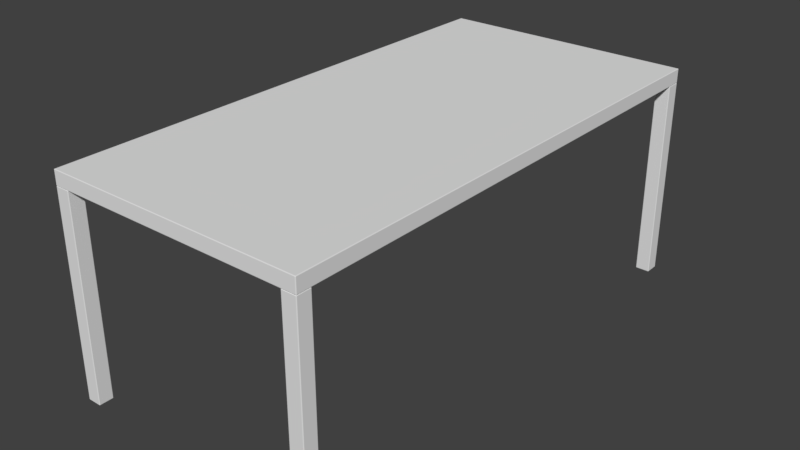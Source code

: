 # Source: tc4.blend  (saved by Blender 2.77.0; exported with 4.5.12 LTS)
import bpy
from mathutils import Matrix  # noqa: F401  (used for matrix-valued properties, if any)

bpy.ops.wm.read_factory_settings(use_empty=True)
scene = bpy.context.scene
scene.name = 'Scene'

# ---- collections
col_collection_1 = bpy.data.collections.new('Collection 1'); scene.collection.children.link(col_collection_1)

# ---- world
world_world = bpy.data.worlds.new('World'); scene.world = world_world
world_world.color = (0.05088, 0.05088, 0.05088)
world_world.use_sun_shadow = False
world_world.sun_shadow_jitter_overblur = 0.0
world_world.cycles.sampling_method = 'MANUAL'

# ---- meshes
me_seat = bpy.data.meshes.new('seat')
me_seat.from_pydata([(0.4306, -0.8632, 0.7212), (-0.4306, -0.8632, 0.7212), (0.4306, 0.8632, 0.7212), (-0.4306, 0.8632, 0.7212)], [], [(0, 2, 3, 1)])
_uv = me_seat.uv_layers.new(name='UVMap')
_uv.uv.foreach_set('vector', [1.384e-07, 1.0, 0.0, 6.905e-08, 1.0, 0.0, 1.0, 1.0])
me_seat.use_remesh_preserve_volume = False
me_seat.use_remesh_preserve_attributes = False
me_seat.use_mirror_vertex_groups = False
me_seat.update()
me_frame = bpy.data.meshes.new('frame')
me_frame.from_pydata([(-0.3864, -0.8632, 0.0003029), (-0.3864, -0.8646, 0.000866), (-0.4306, -0.8646, 0.000866), (-0.4306, -0.8632, 0.0003029), (-0.3864, -0.8651, 0.002225), (-0.4306, -0.8651, 0.002225), (-0.3864, -0.8651, 0.6713), (-0.4306, -0.8651, 0.6713), (-0.3864, -0.8646, 0.6726), (-0.4306, -0.8646, 0.6726), (-0.3864, -0.8632, 0.6732), (-0.4306, -0.8632, 0.6732), (-0.3855, -0.8642, 0.000866), (-0.3851, -0.8646, 0.002225), (-0.3851, -0.8646, 0.6713), (-0.3855, -0.8642, 0.6726), (-0.3851, -0.8632, 0.000866), (-0.3845, -0.8632, 0.002225), (-0.3845, -0.8632, 0.6713), (-0.3851, -0.8632, 0.6726), (-0.3864, -0.819, 0.0003029), (-0.3851, -0.819, 0.000866), (-0.3845, -0.819, 0.002225), (-0.3845, -0.819, 0.6713), (-0.3851, -0.819, 0.6726), (-0.3864, -0.819, 0.6732), (-0.3855, -0.818, 0.000866), (-0.3851, -0.8176, 0.002225), (-0.3851, -0.8176, 0.6713), (-0.3855, -0.818, 0.6726), (-0.3864, -0.8176, 0.000866), (-0.3864, -0.8171, 0.002225), (-0.3864, -0.8171, 0.6713), (-0.3864, -0.8176, 0.6726), (-0.4306, -0.819, 0.0003029), (-0.4306, -0.8176, 0.000866), (-0.4306, -0.8171, 0.002225), (-0.4306, -0.8171, 0.6713), (-0.4306, -0.8176, 0.6726), (-0.4306, -0.819, 0.6732), (-0.4316, -0.818, 0.000866), (-0.432, -0.8176, 0.002225), (-0.432, -0.8176, 0.6713), (-0.4316, -0.818, 0.6726), (-0.432, -0.819, 0.000866), (-0.4326, -0.819, 0.002225), (-0.4326, -0.819, 0.6713), (-0.432, -0.819, 0.6726), (-0.432, -0.8632, 0.000866), (-0.4326, -0.8632, 0.002225), (-0.4326, -0.8632, 0.6713), (-0.432, -0.8632, 0.6726), (-0.4316, -0.8642, 0.000866), (-0.432, -0.8646, 0.002225), (-0.432, -0.8646, 0.6713), (-0.4316, -0.8642, 0.6726), (0.4306, -0.8646, 0.000866), (0.3864, -0.8646, 0.000866), (0.3864, -0.8632, 0.0003029), (0.4306, -0.8632, 0.0003029), (0.4306, -0.8651, 0.002225), (0.3864, -0.8651, 0.002225), (0.4306, -0.8651, 0.6713), (0.3864, -0.8651, 0.6713), (0.4306, -0.8646, 0.6726), (0.3864, -0.8646, 0.6726), (0.4306, -0.8632, 0.6732), (0.3864, -0.8632, 0.6732), (0.3855, -0.8642, 0.000866), (0.3851, -0.8646, 0.002225), (0.3851, -0.8646, 0.6713), (0.3855, -0.8642, 0.6726), (0.3851, -0.8632, 0.000866), (0.3845, -0.8632, 0.002225), (0.3845, -0.8632, 0.6713), (0.3851, -0.8632, 0.6726), (0.3851, -0.819, 0.000866), (0.3864, -0.819, 0.0003029), (0.3845, -0.819, 0.002225), (0.3845, -0.819, 0.6713), (0.3851, -0.819, 0.6726), (0.3864, -0.819, 0.6732), (0.3855, -0.818, 0.000866), (0.3851, -0.8176, 0.002225), (0.3851, -0.8176, 0.6713), (0.3855, -0.818, 0.6726), (0.3864, -0.8176, 0.000866), (0.3864, -0.8171, 0.002225), (0.3864, -0.8171, 0.6713), (0.3864, -0.8176, 0.6726), (0.4306, -0.8176, 0.000866), (0.4306, -0.819, 0.0003029), (0.4306, -0.8171, 0.002225), (0.4306, -0.8171, 0.6713), (0.4306, -0.8176, 0.6726), (0.4306, -0.819, 0.6732), (0.4316, -0.818, 0.000866), (0.432, -0.8176, 0.002225), (0.432, -0.8176, 0.6713), (0.4316, -0.818, 0.6726), (0.432, -0.819, 0.000866), (0.4326, -0.819, 0.002225), (0.4326, -0.819, 0.6713), (0.432, -0.819, 0.6726), (0.432, -0.8632, 0.000866), (0.4326, -0.8632, 0.002225), (0.4326, -0.8632, 0.6713), (0.432, -0.8632, 0.6726), (0.4316, -0.8642, 0.000866), (0.432, -0.8646, 0.002225), (0.432, -0.8646, 0.6713), (0.4316, -0.8642, 0.6726), (-0.4306, 0.8646, 0.0008663), (-0.3864, 0.8646, 0.0008663), (-0.3864, 0.8632, 0.0003032), (-0.4306, 0.8632, 0.0003032), (-0.4306, 0.8651, 0.002226), (-0.3864, 0.8651, 0.002226), (-0.4306, 0.8651, 0.6713), (-0.3864, 0.8651, 0.6713), (-0.4306, 0.8646, 0.6726), (-0.3864, 0.8646, 0.6726), (-0.4306, 0.8632, 0.6732), (-0.3864, 0.8632, 0.6732), (-0.3855, 0.8642, 0.0008663), (-0.3851, 0.8646, 0.002226), (-0.3851, 0.8646, 0.6713), (-0.3855, 0.8642, 0.6726), (-0.3851, 0.8632, 0.0008663), (-0.3845, 0.8632, 0.002226), (-0.3845, 0.8632, 0.6713), (-0.3851, 0.8632, 0.6726), (-0.3851, 0.819, 0.0008662), (-0.3864, 0.819, 0.0003032), (-0.3845, 0.819, 0.002226), (-0.3845, 0.819, 0.6713), (-0.3851, 0.819, 0.6726), (-0.3864, 0.819, 0.6732), (-0.3855, 0.818, 0.0008662), (-0.3851, 0.8176, 0.002226), (-0.3851, 0.8176, 0.6713), (-0.3855, 0.818, 0.6726), (-0.3864, 0.8176, 0.0008662), (-0.3864, 0.8171, 0.002226), (-0.3864, 0.8171, 0.6713), (-0.3864, 0.8176, 0.6726), (-0.4306, 0.8176, 0.0008662), (-0.4306, 0.819, 0.0003032), (-0.4306, 0.8171, 0.002226), (-0.4306, 0.8171, 0.6713), (-0.4306, 0.8176, 0.6726), (-0.4306, 0.819, 0.6732), (-0.4316, 0.818, 0.0008662), (-0.432, 0.8176, 0.002226), (-0.432, 0.8176, 0.6713), (-0.4316, 0.818, 0.6726), (-0.432, 0.819, 0.0008662), (-0.4326, 0.819, 0.002226), (-0.4326, 0.819, 0.6713), (-0.432, 0.819, 0.6726), (-0.432, 0.8632, 0.0008663), (-0.4326, 0.8632, 0.002226), (-0.4326, 0.8632, 0.6713), (-0.432, 0.8632, 0.6726), (-0.4316, 0.8642, 0.0008663), (-0.432, 0.8646, 0.002226), (-0.432, 0.8646, 0.6713), (-0.4316, 0.8642, 0.6726), (0.3864, 0.8632, 0.0003032), (0.3864, 0.8646, 0.0008663), (0.4306, 0.8646, 0.0008663), (0.4306, 0.8632, 0.0003032), (0.3864, 0.8651, 0.002226), (0.4306, 0.8651, 0.002226), (0.3864, 0.8651, 0.6713), (0.4306, 0.8651, 0.6713), (0.3864, 0.8646, 0.6726), (0.4306, 0.8646, 0.6726), (0.3864, 0.8632, 0.6732), (0.4306, 0.8632, 0.6732), (0.3855, 0.8642, 0.0008663), (0.3851, 0.8646, 0.002226), (0.3851, 0.8646, 0.6713), (0.3855, 0.8642, 0.6726), (0.3851, 0.8632, 0.0008663), (0.3845, 0.8632, 0.002226), (0.3845, 0.8632, 0.6713), (0.3851, 0.8632, 0.6726), (0.3864, 0.819, 0.0003032), (0.3851, 0.819, 0.0008662), (0.3845, 0.819, 0.002226), (0.3845, 0.819, 0.6713), (0.3851, 0.819, 0.6726), (0.3864, 0.819, 0.6732), (0.3855, 0.818, 0.0008662), (0.3851, 0.8176, 0.002226), (0.3851, 0.8176, 0.6713), (0.3855, 0.818, 0.6726), (0.3864, 0.8176, 0.0008662), (0.3864, 0.8171, 0.002226), (0.3864, 0.8171, 0.6713), (0.3864, 0.8176, 0.6726), (0.4306, 0.819, 0.0003032), (0.4306, 0.8176, 0.0008662), (0.4306, 0.8171, 0.002226), (0.4306, 0.8171, 0.6713), (0.4306, 0.8176, 0.6726), (0.4306, 0.819, 0.6732), (0.4316, 0.818, 0.0008662), (0.432, 0.8176, 0.002226), (0.432, 0.8176, 0.6713), (0.4316, 0.818, 0.6726), (0.432, 0.819, 0.0008662), (0.4326, 0.819, 0.002226), (0.4326, 0.819, 0.6713), (0.432, 0.819, 0.6726), (0.432, 0.8632, 0.0008663), (0.4326, 0.8632, 0.002226), (0.4326, 0.8632, 0.6713), (0.432, 0.8632, 0.6726), (0.4316, 0.8642, 0.0008663), (0.432, 0.8646, 0.002226), (0.432, 0.8646, 0.6713), (0.4316, 0.8642, 0.6726), (0.4306, -0.8632, 0.6732), (0.4306, -0.8646, 0.6737), (-0.4306, -0.8646, 0.6737), (-0.4306, -0.8632, 0.6732), (0.4306, -0.8651, 0.6751), (-0.4306, -0.8651, 0.6751), (0.4306, -0.8651, 0.7193), (-0.4306, -0.8651, 0.7193), (0.4306, -0.8646, 0.7207), (-0.4306, -0.8646, 0.7207), (0.4306, -0.8632, 0.7212), (-0.4306, -0.8632, 0.7212), (0.4316, -0.8642, 0.6737), (0.432, -0.8646, 0.6751), (0.432, -0.8646, 0.7193), (0.4316, -0.8642, 0.7207), (0.432, -0.8632, 0.6737), (0.4326, -0.8632, 0.6751), (0.4326, -0.8632, 0.7193), (0.432, -0.8632, 0.7207), (0.4306, 0.8632, 0.6732), (0.432, 0.8632, 0.6737), (0.4326, 0.8632, 0.6751), (0.4326, 0.8632, 0.7193), (0.432, 0.8632, 0.7207), (0.4306, 0.8632, 0.7212), (0.4316, 0.8642, 0.6737), (0.432, 0.8646, 0.6751), (0.432, 0.8646, 0.7193), (0.4316, 0.8642, 0.7207), (0.4306, 0.8646, 0.6737), (0.4306, 0.8651, 0.6751), (0.4306, 0.8651, 0.7193), (0.4306, 0.8646, 0.7207), (-0.4306, 0.8632, 0.6732), (-0.4306, 0.8646, 0.6737), (-0.4306, 0.8651, 0.6751), (-0.4306, 0.8651, 0.7193), (-0.4306, 0.8646, 0.7207), (-0.4306, 0.8632, 0.7212), (-0.4316, 0.8642, 0.6737), (-0.432, 0.8646, 0.6751), (-0.432, 0.8646, 0.7193), (-0.4316, 0.8642, 0.7207), (-0.432, 0.8632, 0.6737), (-0.4326, 0.8632, 0.6751), (-0.4326, 0.8632, 0.7193), (-0.432, 0.8632, 0.7207), (-0.432, -0.8632, 0.6737), (-0.4326, -0.8632, 0.6751), (-0.4326, -0.8632, 0.7193), (-0.432, -0.8632, 0.7207), (-0.4316, -0.8642, 0.6737), (-0.432, -0.8646, 0.6751), (-0.432, -0.8646, 0.7193), (-0.4316, -0.8642, 0.7207)], [], [(0, 1, 2, 3), (1, 4, 5, 2), (4, 6, 7, 5), (6, 8, 9, 7), (8, 10, 11, 9), (12, 1, 0), (12, 13, 4, 1), (13, 14, 6, 4), (14, 15, 8, 6), (15, 10, 8), (16, 12, 0), (16, 17, 13, 12), (17, 18, 14, 13), (18, 19, 15, 14), (19, 10, 15), (20, 21, 16, 0), (21, 22, 17, 16), (22, 23, 18, 17), (23, 24, 19, 18), (24, 25, 10, 19), (26, 21, 20), (26, 27, 22, 21), (27, 28, 23, 22), (28, 29, 24, 23), (29, 25, 24), (30, 26, 20), (30, 31, 27, 26), (31, 32, 28, 27), (32, 33, 29, 28), (33, 25, 29), (34, 35, 30, 20), (35, 36, 31, 30), (36, 37, 32, 31), (37, 38, 33, 32), (38, 39, 25, 33), (40, 35, 34), (40, 41, 36, 35), (41, 42, 37, 36), (42, 43, 38, 37), (43, 39, 38), (44, 40, 34), (44, 45, 41, 40), (45, 46, 42, 41), (46, 47, 43, 42), (47, 39, 43), (3, 48, 44, 34), (48, 49, 45, 44), (49, 50, 46, 45), (50, 51, 47, 46), (51, 11, 39, 47), (52, 48, 3), (52, 53, 49, 48), (53, 54, 50, 49), (54, 55, 51, 50), (55, 11, 51), (2, 52, 3), (2, 5, 53, 52), (5, 7, 54, 53), (7, 9, 55, 54), (9, 11, 55), (10, 25, 39, 11), (34, 20, 0, 3), (56, 57, 58, 59), (60, 61, 57, 56), (62, 63, 61, 60), (64, 65, 63, 62), (66, 67, 65, 64), (57, 68, 58), (61, 69, 68, 57), (63, 70, 69, 61), (65, 71, 70, 63), (67, 71, 65), (68, 72, 58), (69, 73, 72, 68), (70, 74, 73, 69), (71, 75, 74, 70), (67, 75, 71), (72, 76, 77, 58), (73, 78, 76, 72), (74, 79, 78, 73), (75, 80, 79, 74), (67, 81, 80, 75), (76, 82, 77), (78, 83, 82, 76), (79, 84, 83, 78), (80, 85, 84, 79), (81, 85, 80), (82, 86, 77), (83, 87, 86, 82), (84, 88, 87, 83), (85, 89, 88, 84), (81, 89, 85), (86, 90, 91, 77), (87, 92, 90, 86), (88, 93, 92, 87), (89, 94, 93, 88), (81, 95, 94, 89), (90, 96, 91), (92, 97, 96, 90), (93, 98, 97, 92), (94, 99, 98, 93), (95, 99, 94), (96, 100, 91), (97, 101, 100, 96), (98, 102, 101, 97), (99, 103, 102, 98), (95, 103, 99), (100, 104, 59, 91), (101, 105, 104, 100), (102, 106, 105, 101), (103, 107, 106, 102), (95, 66, 107, 103), (104, 108, 59), (105, 109, 108, 104), (106, 110, 109, 105), (107, 111, 110, 106), (66, 111, 107), (108, 56, 59), (109, 60, 56, 108), (110, 62, 60, 109), (111, 64, 62, 110), (66, 64, 111), (95, 81, 67, 66), (58, 77, 91, 59), (112, 113, 114, 115), (116, 117, 113, 112), (118, 119, 117, 116), (120, 121, 119, 118), (122, 123, 121, 120), (113, 124, 114), (117, 125, 124, 113), (119, 126, 125, 117), (121, 127, 126, 119), (123, 127, 121), (124, 128, 114), (125, 129, 128, 124), (126, 130, 129, 125), (127, 131, 130, 126), (123, 131, 127), (128, 132, 133, 114), (129, 134, 132, 128), (130, 135, 134, 129), (131, 136, 135, 130), (123, 137, 136, 131), (132, 138, 133), (134, 139, 138, 132), (135, 140, 139, 134), (136, 141, 140, 135), (137, 141, 136), (138, 142, 133), (139, 143, 142, 138), (140, 144, 143, 139), (141, 145, 144, 140), (137, 145, 141), (142, 146, 147, 133), (143, 148, 146, 142), (144, 149, 148, 143), (145, 150, 149, 144), (137, 151, 150, 145), (146, 152, 147), (148, 153, 152, 146), (149, 154, 153, 148), (150, 155, 154, 149), (151, 155, 150), (152, 156, 147), (153, 157, 156, 152), (154, 158, 157, 153), (155, 159, 158, 154), (151, 159, 155), (156, 160, 115, 147), (157, 161, 160, 156), (158, 162, 161, 157), (159, 163, 162, 158), (151, 122, 163, 159), (160, 164, 115), (161, 165, 164, 160), (162, 166, 165, 161), (163, 167, 166, 162), (122, 167, 163), (164, 112, 115), (165, 116, 112, 164), (166, 118, 116, 165), (167, 120, 118, 166), (122, 120, 167), (151, 137, 123, 122), (114, 133, 147, 115), (168, 169, 170, 171), (169, 172, 173, 170), (172, 174, 175, 173), (174, 176, 177, 175), (176, 178, 179, 177), (180, 169, 168), (180, 181, 172, 169), (181, 182, 174, 172), (182, 183, 176, 174), (183, 178, 176), (184, 180, 168), (184, 185, 181, 180), (185, 186, 182, 181), (186, 187, 183, 182), (187, 178, 183), (188, 189, 184, 168), (189, 190, 185, 184), (190, 191, 186, 185), (191, 192, 187, 186), (192, 193, 178, 187), (194, 189, 188), (194, 195, 190, 189), (195, 196, 191, 190), (196, 197, 192, 191), (197, 193, 192), (198, 194, 188), (198, 199, 195, 194), (199, 200, 196, 195), (200, 201, 197, 196), (201, 193, 197), (202, 203, 198, 188), (203, 204, 199, 198), (204, 205, 200, 199), (205, 206, 201, 200), (206, 207, 193, 201), (208, 203, 202), (208, 209, 204, 203), (209, 210, 205, 204), (210, 211, 206, 205), (211, 207, 206), (212, 208, 202), (212, 213, 209, 208), (213, 214, 210, 209), (214, 215, 211, 210), (215, 207, 211), (171, 216, 212, 202), (216, 217, 213, 212), (217, 218, 214, 213), (218, 219, 215, 214), (219, 179, 207, 215), (220, 216, 171), (220, 221, 217, 216), (221, 222, 218, 217), (222, 223, 219, 218), (223, 179, 219), (170, 220, 171), (170, 173, 221, 220), (173, 175, 222, 221), (175, 177, 223, 222), (177, 179, 223), (178, 193, 207, 179), (202, 188, 168, 171), (224, 225, 226, 227), (225, 228, 229, 226), (228, 230, 231, 229), (230, 232, 233, 231), (232, 234, 235, 233), (236, 225, 224), (236, 237, 228, 225), (237, 238, 230, 228), (238, 239, 232, 230), (239, 234, 232), (240, 236, 224), (240, 241, 237, 236), (241, 242, 238, 237), (242, 243, 239, 238), (243, 234, 239), (244, 245, 240, 224), (245, 246, 241, 240), (246, 247, 242, 241), (247, 248, 243, 242), (248, 249, 234, 243), (250, 245, 244), (250, 251, 246, 245), (251, 252, 247, 246), (252, 253, 248, 247), (253, 249, 248), (254, 250, 244), (254, 255, 251, 250), (255, 256, 252, 251), (256, 257, 253, 252), (257, 249, 253), (258, 259, 254, 244), (259, 260, 255, 254), (260, 261, 256, 255), (261, 262, 257, 256), (262, 263, 249, 257), (264, 259, 258), (264, 265, 260, 259), (265, 266, 261, 260), (266, 267, 262, 261), (267, 263, 262), (268, 264, 258), (268, 269, 265, 264), (269, 270, 266, 265), (270, 271, 267, 266), (271, 263, 267), (227, 272, 268, 258), (272, 273, 269, 268), (273, 274, 270, 269), (274, 275, 271, 270), (275, 235, 263, 271), (276, 272, 227), (276, 277, 273, 272), (277, 278, 274, 273), (278, 279, 275, 274), (279, 235, 275), (226, 276, 227), (226, 229, 277, 276), (229, 231, 278, 277), (231, 233, 279, 278), (233, 235, 279), (258, 244, 224, 227)])
_uv = me_frame.uv_layers.new(name='UVMap')
_uv.uv.foreach_set('vector', [0.1522, 0.8587, 0.1528, 0.8587, 0.1528, 0.8806, 0.1522, 0.8806, 0.9133, 0.3333, 0.9133, 0.3327, 0.9339, 0.3327, 0.9339, 0.3333, 0.9133, 0.3327, 0.9133, 0.0006747, 0.9339, 0.0006746, 0.9339, 0.3327, 0.9133, 0.0006747, 0.9133, 5.915e-08, 0.9339, 0.0, 0.9339, 0.0006746, 0.1528, 0.8587, 0.1534, 0.8587, 0.1534, 0.8806, 0.1528, 0.8806, 0.1526, 0.8582, 0.1528, 0.8587, 0.1522, 0.8587, 0.9129, 0.3333, 0.9127, 0.3327, 0.9133, 0.3327, 0.9133, 0.3333, 0.9127, 0.3327, 0.9127, 0.0006747, 0.9133, 0.0006747, 0.9133, 0.3327, 0.9127, 0.0006747, 0.9129, 1.183e-07, 0.9133, 5.915e-08, 0.9133, 0.0006747, 0.153, 0.8582, 0.1534, 0.8587, 0.1528, 0.8587, 0.1522, 0.858, 0.1526, 0.8582, 0.1522, 0.8587, 0.8915, 1.04e-09, 0.8915, 0.0006745, 0.8909, 0.0006745, 0.8911, 1.04e-09, 0.8915, 0.0006745, 0.8915, 0.3327, 0.8909, 0.3327, 0.8909, 0.0006745, 0.8915, 0.3327, 0.8915, 0.3333, 0.8911, 0.3333, 0.8909, 0.3327, 0.1534, 0.858, 0.1534, 0.8587, 0.153, 0.8582, 0.1316, 0.8587, 0.1316, 0.858, 0.1522, 0.858, 0.1522, 0.8587, 0.9121, 0.0, 0.9121, 0.0006745, 0.8915, 0.0006745, 0.8915, 1.04e-09, 0.9121, 0.0006745, 0.9121, 0.3327, 0.8915, 0.3327, 0.8915, 0.0006745, 0.9121, 0.3327, 0.9121, 0.3333, 0.8915, 0.3333, 0.8915, 0.3327, 0.174, 0.858, 0.174, 0.8587, 0.1534, 0.8587, 0.1534, 0.858, 0.1311, 0.8582, 0.1316, 0.858, 0.1316, 0.8587, 0.9125, 0.0, 0.9127, 0.0006745, 0.9121, 0.0006745, 0.9121, 0.0, 0.9127, 0.0006745, 0.9127, 0.3327, 0.9121, 0.3327, 0.9121, 0.0006745, 0.9127, 0.3327, 0.9125, 0.3333, 0.9121, 0.3333, 0.9121, 0.3327, 0.1744, 0.8582, 0.174, 0.8587, 0.174, 0.858, 0.131, 0.8587, 0.1311, 0.8582, 0.1316, 0.8587, 0.957, 0.0, 0.957, 0.0006746, 0.9563, 0.0006746, 0.9565, 1.479e-08, 0.957, 0.0006746, 0.957, 0.3327, 0.9563, 0.3327, 0.9563, 0.0006746, 0.957, 0.3327, 0.957, 0.3333, 0.9565, 0.3333, 0.9563, 0.3327, 0.1746, 0.8587, 0.174, 0.8587, 0.1744, 0.8582, 0.1316, 0.8806, 0.131, 0.8806, 0.131, 0.8587, 0.1316, 0.8587, 0.9775, 0.0, 0.9775, 0.0006746, 0.957, 0.0006746, 0.957, 0.0, 0.9775, 0.0006746, 0.9775, 0.3327, 0.957, 0.3327, 0.957, 0.0006746, 0.9775, 0.3327, 0.9775, 0.3333, 0.957, 0.3333, 0.957, 0.3327, 0.1746, 0.8806, 0.174, 0.8806, 0.174, 0.8587, 0.1746, 0.8587, 0.1311, 0.8811, 0.131, 0.8806, 0.1316, 0.8806, 0.978, 1.479e-08, 0.9782, 0.0006746, 0.9775, 0.0006746, 0.9775, 0.0, 0.9782, 0.0006746, 0.9782, 0.3327, 0.9775, 0.3327, 0.9775, 0.0006746, 0.9782, 0.3327, 0.978, 0.3333, 0.9775, 0.3333, 0.9775, 0.3327, 0.1744, 0.8811, 0.174, 0.8806, 0.1746, 0.8806, 0.1316, 0.8813, 0.1311, 0.8811, 0.1316, 0.8806, 0.8697, 1.649e-08, 0.8697, 0.0006745, 0.869, 0.0006745, 0.8692, 9.127e-09, 0.8697, 0.0006745, 0.8697, 0.3327, 0.869, 0.3327, 0.869, 0.0006745, 0.8697, 0.3327, 0.8697, 0.3333, 0.8692, 0.3333, 0.869, 0.3327, 0.174, 0.8813, 0.174, 0.8806, 0.1744, 0.8811, 0.1522, 0.8806, 0.1522, 0.8813, 0.1316, 0.8813, 0.1316, 0.8806, 0.8902, 2.888e-11, 0.8902, 0.0006745, 0.8697, 0.0006745, 0.8697, 1.649e-08, 0.8902, 0.0006745, 0.8902, 0.3327, 0.8697, 0.3327, 0.8697, 0.0006745, 0.8902, 0.3327, 0.8902, 0.3333, 0.8697, 0.3333, 0.8697, 0.3327, 0.1534, 0.8813, 0.1534, 0.8806, 0.174, 0.8806, 0.174, 0.8813, 0.1526, 0.8811, 0.1522, 0.8813, 0.1522, 0.8806, 0.8907, 0.0, 0.8909, 0.0006745, 0.8902, 0.0006745, 0.8902, 2.888e-11, 0.8909, 0.0006745, 0.8909, 0.3327, 0.8902, 0.3327, 0.8902, 0.0006745, 0.8909, 0.3327, 0.8907, 0.3333, 0.8902, 0.3333, 0.8902, 0.3327, 0.153, 0.8811, 0.1534, 0.8806, 0.1534, 0.8813, 0.1528, 0.8806, 0.1526, 0.8811, 0.1522, 0.8806, 0.9339, 0.3333, 0.9339, 0.3327, 0.9345, 0.3327, 0.9343, 0.3333, 0.9339, 0.3327, 0.9339, 0.0006746, 0.9345, 0.0006746, 0.9345, 0.3327, 0.9339, 0.0006746, 0.9339, 0.0, 0.9343, 5.915e-08, 0.9345, 0.0006746, 0.1528, 0.8806, 0.1534, 0.8806, 0.153, 0.8811, 0.1534, 0.8587, 0.174, 0.8587, 0.174, 0.8806, 0.1534, 0.8806, 0.1316, 0.8806, 0.1316, 0.8587, 0.1522, 0.8587, 0.1522, 0.8806, 0.131, 0.8587, 0.131, 0.8806, 0.1303, 0.8806, 0.1303, 0.8587, 0.8915, 0.666, 0.9121, 0.666, 0.9121, 0.6667, 0.8915, 0.6667, 0.8915, 0.334, 0.9121, 0.334, 0.9121, 0.666, 0.8915, 0.666, 0.8915, 0.3333, 0.9121, 0.3333, 0.9121, 0.334, 0.8915, 0.334, 0.0006321, 0.8587, 0.0006322, 0.8806, 2.772e-08, 0.8806, 0.0, 0.8587, 0.131, 0.8806, 0.1308, 0.8811, 0.1303, 0.8806, 0.9121, 0.666, 0.9127, 0.666, 0.9125, 0.6667, 0.9121, 0.6667, 0.9121, 0.334, 0.9127, 0.334, 0.9127, 0.666, 0.9121, 0.666, 0.9121, 0.3333, 0.9125, 0.3333, 0.9127, 0.334, 0.9121, 0.334, 0.0006322, 0.8806, 0.0001852, 0.8811, 2.772e-08, 0.8806, 0.1308, 0.8811, 0.1303, 0.8813, 0.1303, 0.8806, 0.8909, 0.334, 0.8902, 0.334, 0.8902, 0.3333, 0.8907, 0.3333, 0.8909, 0.666, 0.8902, 0.666, 0.8902, 0.334, 0.8909, 0.334, 0.8907, 0.6667, 0.8902, 0.6667, 0.8902, 0.666, 0.8909, 0.666, 0.0006322, 0.8806, 0.0006322, 0.8813, 0.0001852, 0.8811, 0.1303, 0.8813, 0.1098, 0.8813, 0.1098, 0.8806, 0.1303, 0.8806, 0.8902, 0.334, 0.8697, 0.334, 0.8697, 0.3333, 0.8902, 0.3333, 0.8902, 0.666, 0.8697, 0.666, 0.8697, 0.334, 0.8902, 0.334, 0.8902, 0.6667, 0.8697, 0.6667, 0.8697, 0.666, 0.8902, 0.666, 0.0006322, 0.8806, 0.02119, 0.8806, 0.02119, 0.8813, 0.0006322, 0.8813, 0.1098, 0.8813, 0.1093, 0.8811, 0.1098, 0.8806, 0.8697, 0.334, 0.869, 0.334, 0.8692, 0.3333, 0.8697, 0.3333, 0.8697, 0.666, 0.869, 0.666, 0.869, 0.334, 0.8697, 0.334, 0.8697, 0.6667, 0.8692, 0.6667, 0.869, 0.666, 0.8697, 0.666, 0.02119, 0.8806, 0.02164, 0.8811, 0.02119, 0.8813, 0.1093, 0.8811, 0.1091, 0.8806, 0.1098, 0.8806, 0.9563, 0.6673, 0.9557, 0.6673, 0.9557, 0.6667, 0.9562, 0.6667, 0.9563, 0.9993, 0.9557, 0.9993, 0.9557, 0.6673, 0.9563, 0.6673, 0.9562, 1.0, 0.9557, 1.0, 0.9557, 0.9993, 0.9563, 0.9993, 0.02119, 0.8806, 0.02183, 0.8806, 0.02164, 0.8811, 0.1091, 0.8806, 0.1091, 0.8587, 0.1098, 0.8587, 0.1098, 0.8806, 0.9557, 0.6673, 0.9352, 0.6673, 0.9352, 0.6667, 0.9557, 0.6667, 0.9557, 0.9993, 0.9352, 0.9993, 0.9352, 0.6673, 0.9557, 0.6673, 0.9557, 1.0, 0.9352, 1.0, 0.9352, 0.9993, 0.9557, 0.9993, 0.02119, 0.8806, 0.02119, 0.8587, 0.02183, 0.8587, 0.02183, 0.8806, 0.1091, 0.8587, 0.1093, 0.8582, 0.1098, 0.8587, 0.9352, 0.6673, 0.9345, 0.6673, 0.9347, 0.6667, 0.9352, 0.6667, 0.9352, 0.9993, 0.9345, 0.9993, 0.9345, 0.6673, 0.9352, 0.6673, 0.9352, 1.0, 0.9347, 1.0, 0.9345, 0.9993, 0.9352, 0.9993, 0.02119, 0.8587, 0.02164, 0.8582, 0.02183, 0.8587, 0.1093, 0.8582, 0.1098, 0.858, 0.1098, 0.8587, 0.9345, 0.334, 0.9339, 0.334, 0.9339, 0.3333, 0.9343, 0.3333, 0.9345, 0.666, 0.9339, 0.666, 0.9339, 0.334, 0.9345, 0.334, 0.9343, 0.6667, 0.9339, 0.6667, 0.9339, 0.666, 0.9345, 0.666, 0.02119, 0.8587, 0.02119, 0.858, 0.02164, 0.8582, 0.1098, 0.858, 0.1303, 0.858, 0.1303, 0.8587, 0.1098, 0.8587, 0.9339, 0.334, 0.9133, 0.334, 0.9133, 0.3333, 0.9339, 0.3333, 0.9339, 0.666, 0.9133, 0.666, 0.9133, 0.334, 0.9339, 0.334, 0.9339, 0.6667, 0.9133, 0.6667, 0.9133, 0.666, 0.9339, 0.666, 0.02119, 0.8587, 0.0006321, 0.8587, 0.0006321, 0.858, 0.02119, 0.858, 0.1303, 0.858, 0.1308, 0.8582, 0.1303, 0.8587, 0.9133, 0.334, 0.9127, 0.334, 0.9129, 0.3333, 0.9133, 0.3333, 0.9133, 0.666, 0.9127, 0.666, 0.9127, 0.334, 0.9133, 0.334, 0.9133, 0.6667, 0.9129, 0.6667, 0.9127, 0.666, 0.9133, 0.666, 0.0006321, 0.8587, 0.0001852, 0.8582, 0.0006321, 0.858, 0.1308, 0.8582, 0.131, 0.8587, 0.1303, 0.8587, 0.8909, 0.666, 0.8915, 0.666, 0.8915, 0.6667, 0.8911, 0.6667, 0.8909, 0.334, 0.8915, 0.334, 0.8915, 0.666, 0.8909, 0.666, 0.8911, 0.3333, 0.8915, 0.3333, 0.8915, 0.334, 0.8909, 0.334, 0.0006321, 0.8587, 0.0, 0.8587, 0.0001852, 0.8582, 0.02119, 0.8587, 0.02119, 0.8806, 0.0006322, 0.8806, 0.0006321, 0.8587, 0.1303, 0.8806, 0.1098, 0.8806, 0.1098, 0.8587, 0.1303, 0.8587, 0.08731, 0.8806, 0.08731, 0.8587, 0.08794, 0.8587, 0.08794, 0.8806, 0.9775, 0.334, 0.957, 0.334, 0.957, 0.3333, 0.9775, 0.3333, 0.9775, 0.666, 0.957, 0.666, 0.957, 0.334, 0.9775, 0.334, 0.9775, 0.6667, 0.957, 0.6667, 0.957, 0.666, 0.9775, 0.666, 0.04302, 0.8806, 0.04302, 0.8587, 0.04365, 0.8587, 0.04365, 0.8806, 0.08731, 0.8587, 0.08749, 0.8582, 0.08794, 0.8587, 0.957, 0.334, 0.9563, 0.334, 0.9565, 0.3333, 0.957, 0.3333, 0.957, 0.666, 0.9563, 0.666, 0.9563, 0.334, 0.957, 0.334, 0.957, 0.6667, 0.9565, 0.6667, 0.9563, 0.666, 0.957, 0.666, 0.04302, 0.8587, 0.04347, 0.8582, 0.04365, 0.8587, 0.08749, 0.8582, 0.08794, 0.858, 0.08794, 0.8587, 0.9127, 0.6673, 0.9121, 0.6673, 0.9121, 0.6667, 0.9125, 0.6667, 0.9127, 0.9993, 0.9121, 0.9993, 0.9121, 0.6673, 0.9127, 0.6673, 0.9125, 1.0, 0.9121, 1.0, 0.9121, 0.9993, 0.9127, 0.9993, 0.04302, 0.8587, 0.04302, 0.858, 0.04347, 0.8582, 0.08794, 0.858, 0.1085, 0.858, 0.1085, 0.8587, 0.08794, 0.8587, 0.9121, 0.6673, 0.8915, 0.6673, 0.8915, 0.6667, 0.9121, 0.6667, 0.9121, 0.9993, 0.8915, 0.9993, 0.8915, 0.6673, 0.9121, 0.6673, 0.9121, 1.0, 0.8915, 1.0, 0.8915, 0.9993, 0.9121, 0.9993, 0.04302, 0.8587, 0.02246, 0.8587, 0.02246, 0.858, 0.04302, 0.858, 0.1085, 0.858, 0.1089, 0.8582, 0.1085, 0.8587, 0.8915, 0.6673, 0.8909, 0.6673, 0.8911, 0.6667, 0.8915, 0.6667, 0.8915, 0.9993, 0.8909, 0.9993, 0.8909, 0.6673, 0.8915, 0.6673, 0.8915, 1.0, 0.8911, 1.0, 0.8909, 0.9993, 0.8915, 0.9993, 0.02246, 0.8587, 0.02201, 0.8582, 0.02246, 0.858, 0.1089, 0.8582, 0.1091, 0.8587, 0.1085, 0.8587, 0.9345, 0.3327, 0.9352, 0.3327, 0.9352, 0.3333, 0.9347, 0.3333, 0.9345, 0.0006747, 0.9352, 0.0006747, 0.9352, 0.3327, 0.9345, 0.3327, 0.9347, 5.915e-08, 0.9352, 1.183e-07, 0.9352, 0.0006747, 0.9345, 0.0006747, 0.02246, 0.8587, 0.02183, 0.8587, 0.02201, 0.8582, 0.1091, 0.8587, 0.1091, 0.8806, 0.1085, 0.8806, 0.1085, 0.8587, 0.9352, 0.3327, 0.9557, 0.3327, 0.9557, 0.3333, 0.9352, 0.3333, 0.9352, 0.0006747, 0.9557, 0.0006746, 0.9557, 0.3327, 0.9352, 0.3327, 0.9352, 1.183e-07, 0.9557, 5.915e-08, 0.9557, 0.0006746, 0.9352, 0.0006747, 0.02246, 0.8587, 0.02246, 0.8806, 0.02183, 0.8806, 0.02183, 0.8587, 0.1091, 0.8806, 0.1089, 0.8811, 0.1085, 0.8806, 0.9557, 0.3327, 0.9563, 0.3327, 0.9562, 0.3333, 0.9557, 0.3333, 0.9557, 0.0006746, 0.9563, 0.0006746, 0.9563, 0.3327, 0.9557, 0.3327, 0.9557, 5.915e-08, 0.9562, 0.0, 0.9563, 0.0006746, 0.9557, 0.0006746, 0.02246, 0.8806, 0.02201, 0.8811, 0.02183, 0.8806, 0.1089, 0.8811, 0.1085, 0.8813, 0.1085, 0.8806, 0.9563, 0.334, 0.9557, 0.334, 0.9557, 0.3333, 0.9562, 0.3333, 0.9563, 0.666, 0.9557, 0.666, 0.9557, 0.334, 0.9563, 0.334, 0.9562, 0.6667, 0.9557, 0.6667, 0.9557, 0.666, 0.9563, 0.666, 0.02246, 0.8806, 0.02246, 0.8813, 0.02201, 0.8811, 0.1085, 0.8813, 0.08794, 0.8813, 0.08794, 0.8806, 0.1085, 0.8806, 0.9557, 0.334, 0.9352, 0.334, 0.9352, 0.3333, 0.9557, 0.3333, 0.9557, 0.666, 0.9352, 0.666, 0.9352, 0.334, 0.9557, 0.334, 0.9557, 0.6667, 0.9352, 0.6667, 0.9352, 0.666, 0.9557, 0.666, 0.02246, 0.8806, 0.04302, 0.8806, 0.04302, 0.8813, 0.02246, 0.8813, 0.08794, 0.8813, 0.08749, 0.8811, 0.08794, 0.8806, 0.9352, 0.334, 0.9345, 0.334, 0.9347, 0.3333, 0.9352, 0.3333, 0.9352, 0.666, 0.9345, 0.666, 0.9345, 0.334, 0.9352, 0.334, 0.9352, 0.6667, 0.9347, 0.6667, 0.9345, 0.666, 0.9352, 0.666, 0.04302, 0.8806, 0.04347, 0.8811, 0.04302, 0.8813, 0.08749, 0.8811, 0.08731, 0.8806, 0.08794, 0.8806, 0.9782, 0.334, 0.9775, 0.334, 0.9775, 0.3333, 0.978, 0.3333, 0.9782, 0.666, 0.9775, 0.666, 0.9775, 0.334, 0.9782, 0.334, 0.978, 0.6667, 0.9775, 0.6667, 0.9775, 0.666, 0.9782, 0.666, 0.04302, 0.8806, 0.04365, 0.8806, 0.04347, 0.8811, 0.02246, 0.8806, 0.02246, 0.8587, 0.04302, 0.8587, 0.04302, 0.8806, 0.08794, 0.8587, 0.1085, 0.8587, 0.1085, 0.8806, 0.08794, 0.8806, 0.06611, 0.8806, 0.06548, 0.8806, 0.06548, 0.8587, 0.06611, 0.8587, 0.9775, 0.6667, 0.9775, 0.6673, 0.957, 0.6673, 0.957, 0.6667, 0.9775, 0.6673, 0.9775, 0.9993, 0.957, 0.9993, 0.957, 0.6673, 0.9775, 0.9993, 0.9775, 1.0, 0.957, 1.0, 0.957, 0.9993, 0.06548, 0.8806, 0.06485, 0.8806, 0.06485, 0.8587, 0.06548, 0.8587, 0.06566, 0.8811, 0.06548, 0.8806, 0.06611, 0.8806, 0.978, 0.6667, 0.9782, 0.6673, 0.9775, 0.6673, 0.9775, 0.6667, 0.9782, 0.6673, 0.9782, 0.9993, 0.9775, 0.9993, 0.9775, 0.6673, 0.9782, 0.9993, 0.978, 1.0, 0.9775, 1.0, 0.9775, 0.9993, 0.06529, 0.8811, 0.06485, 0.8806, 0.06548, 0.8806, 0.06611, 0.8813, 0.06566, 0.8811, 0.06611, 0.8806, 0.8697, 0.6667, 0.8697, 0.6673, 0.869, 0.6673, 0.8692, 0.6667, 0.8697, 0.6673, 0.8697, 0.9993, 0.869, 0.9993, 0.869, 0.6673, 0.8697, 0.9993, 0.8697, 1.0, 0.8692, 1.0, 0.869, 0.9993, 0.06485, 0.8813, 0.06485, 0.8806, 0.06529, 0.8811, 0.08667, 0.8806, 0.08667, 0.8813, 0.06611, 0.8813, 0.06611, 0.8806, 0.8902, 0.6667, 0.8902, 0.6673, 0.8697, 0.6673, 0.8697, 0.6667, 0.8902, 0.6673, 0.8902, 0.9993, 0.8697, 0.9993, 0.8697, 0.6673, 0.8902, 0.9993, 0.8902, 1.0, 0.8697, 1.0, 0.8697, 0.9993, 0.04429, 0.8813, 0.04429, 0.8806, 0.06485, 0.8806, 0.06485, 0.8813, 0.08712, 0.8811, 0.08667, 0.8813, 0.08667, 0.8806, 0.8907, 0.6667, 0.8909, 0.6673, 0.8902, 0.6673, 0.8902, 0.6667, 0.8909, 0.6673, 0.8909, 0.9993, 0.8902, 0.9993, 0.8902, 0.6673, 0.8909, 0.9993, 0.8907, 1.0, 0.8902, 1.0, 0.8902, 0.9993, 0.04384, 0.8811, 0.04429, 0.8806, 0.04429, 0.8813, 0.08731, 0.8806, 0.08712, 0.8811, 0.08667, 0.8806, 0.9339, 1.0, 0.9339, 0.9993, 0.9345, 0.9993, 0.9343, 1.0, 0.9339, 0.9993, 0.9339, 0.6673, 0.9345, 0.6673, 0.9345, 0.9993, 0.9339, 0.6673, 0.9339, 0.6667, 0.9343, 0.6667, 0.9345, 0.6673, 0.04365, 0.8806, 0.04429, 0.8806, 0.04384, 0.8811, 0.08667, 0.8587, 0.08731, 0.8587, 0.08731, 0.8806, 0.08667, 0.8806, 0.9133, 1.0, 0.9133, 0.9993, 0.9339, 0.9993, 0.9339, 1.0, 0.9133, 0.9993, 0.9133, 0.6673, 0.9339, 0.6673, 0.9339, 0.9993, 0.9133, 0.6673, 0.9133, 0.6667, 0.9339, 0.6667, 0.9339, 0.6673, 0.04365, 0.8587, 0.04429, 0.8587, 0.04429, 0.8806, 0.04365, 0.8806, 0.08712, 0.8582, 0.08731, 0.8587, 0.08667, 0.8587, 0.9129, 1.0, 0.9127, 0.9993, 0.9133, 0.9993, 0.9133, 1.0, 0.9127, 0.9993, 0.9127, 0.6673, 0.9133, 0.6673, 0.9133, 0.9993, 0.9127, 0.6673, 0.9129, 0.6667, 0.9133, 0.6667, 0.9133, 0.6673, 0.04384, 0.8582, 0.04429, 0.8587, 0.04365, 0.8587, 0.08667, 0.858, 0.08712, 0.8582, 0.08667, 0.8587, 0.9994, 0.3333, 0.9994, 0.3327, 1.0, 0.3327, 0.9998, 0.3333, 0.9994, 0.3327, 0.9994, 0.0006746, 1.0, 0.0006746, 1.0, 0.3327, 0.9994, 0.0006746, 0.9994, 2.958e-08, 0.9998, 0.0, 1.0, 0.0006746, 0.04429, 0.858, 0.04429, 0.8587, 0.04384, 0.8582, 0.06611, 0.8587, 0.06611, 0.858, 0.08667, 0.858, 0.08667, 0.8587, 0.9788, 0.3333, 0.9788, 0.3327, 0.9994, 0.3327, 0.9994, 0.3333, 0.9788, 0.3327, 0.9788, 0.0006746, 0.9994, 0.0006746, 0.9994, 0.3327, 0.9788, 0.0006746, 0.9788, 2.958e-08, 0.9994, 2.958e-08, 0.9994, 0.0006746, 0.06485, 0.858, 0.06485, 0.8587, 0.04429, 0.8587, 0.04429, 0.858, 0.06566, 0.8582, 0.06611, 0.858, 0.06611, 0.8587, 0.9784, 0.3333, 0.9782, 0.3327, 0.9788, 0.3327, 0.9788, 0.3333, 0.9782, 0.3327, 0.9782, 0.0006746, 0.9788, 0.0006746, 0.9788, 0.3327, 0.9782, 0.0006746, 0.9784, 0.0, 0.9788, 2.958e-08, 0.9788, 0.0006746, 0.06529, 0.8582, 0.06485, 0.8587, 0.06485, 0.858, 0.06548, 0.8587, 0.06566, 0.8582, 0.06611, 0.8587, 0.957, 0.6667, 0.957, 0.6673, 0.9563, 0.6673, 0.9565, 0.6667, 0.957, 0.6673, 0.957, 0.9993, 0.9563, 0.9993, 0.9563, 0.6673, 0.957, 0.9993, 0.957, 1.0, 0.9565, 1.0, 0.9563, 0.9993, 0.06548, 0.8587, 0.06485, 0.8587, 0.06529, 0.8582, 0.06485, 0.8806, 0.04429, 0.8806, 0.04429, 0.8587, 0.06485, 0.8587, 0.08667, 0.8587, 0.08667, 0.8806, 0.06611, 0.8806, 0.06611, 0.8587, 0.4024, 0.0006746, 0.4024, 0.0, 0.8029, 0.0, 0.8029, 0.0006746, 0.869, 0.8568, 0.8684, 0.8568, 0.8684, 0.4294, 0.869, 0.4294, 0.8684, 0.8568, 0.8478, 0.8568, 0.8478, 0.4294, 0.8684, 0.4294, 0.8478, 0.8568, 0.8472, 0.8568, 0.8472, 0.4294, 0.8478, 0.4294, 0.0006322, 0.858, 0.0006322, 0.8573, 0.4011, 0.8573, 0.4011, 0.858, 0.402, 0.0001976, 0.4024, 0.0, 0.4024, 0.0006746, 0.869, 0.8573, 0.8684, 0.8575, 0.8684, 0.8568, 0.869, 0.8568, 0.8684, 0.8575, 0.8478, 0.8575, 0.8478, 0.8568, 0.8684, 0.8568, 0.8478, 0.8575, 0.8472, 0.8573, 0.8472, 0.8568, 0.8478, 0.8568, 0.0001852, 0.8578, 0.0006322, 0.8573, 0.0006322, 0.858, 0.4018, 0.0006746, 0.402, 0.0001976, 0.4024, 0.0006746, 0.8254, 0.8573, 0.826, 0.8573, 0.826, 0.858, 0.8254, 0.8578, 0.826, 0.8573, 0.8466, 0.8573, 0.8466, 0.858, 0.826, 0.858, 0.8466, 0.8573, 0.8472, 0.8573, 0.8472, 0.8578, 0.8466, 0.858, 5.544e-08, 0.8573, 0.0006322, 0.8573, 0.0001852, 0.8578, 0.4024, 0.8573, 0.4018, 0.8573, 0.4018, 0.0006746, 0.4024, 0.0006746, 0.8254, 0.0006746, 0.826, 0.0006746, 0.826, 0.8573, 0.8254, 0.8573, 0.826, 0.0006746, 0.8466, 0.0006746, 0.8466, 0.8573, 0.826, 0.8573, 0.8466, 0.0006746, 0.8472, 0.0006746, 0.8472, 0.8573, 0.8466, 0.8573, 0.0, 0.0006746, 0.0006322, 0.0006746, 0.0006322, 0.8573, 5.544e-08, 0.8573, 0.402, 0.8578, 0.4018, 0.8573, 0.4024, 0.8573, 0.8254, 0.0001976, 0.826, 0.0, 0.826, 0.0006746, 0.8254, 0.0006746, 0.826, 0.0, 0.8466, 0.0, 0.8466, 0.0006746, 0.826, 0.0006746, 0.8466, 0.0, 0.8472, 0.0001976, 0.8472, 0.0006746, 0.8466, 0.0006746, 0.0001851, 0.0001976, 0.0006322, 0.0006746, 0.0, 0.0006746, 0.4024, 0.858, 0.402, 0.8578, 0.4024, 0.8573, 0.869, 0.0006746, 0.8684, 0.0006746, 0.8684, 0.0, 0.869, 0.0001976, 0.8684, 0.0006746, 0.8478, 0.0006746, 0.8478, 0.0, 0.8684, 0.0, 0.8478, 0.0006746, 0.8472, 0.0006746, 0.8472, 0.0001976, 0.8478, 0.0, 0.0006322, 0.0, 0.0006322, 0.0006746, 0.0001851, 0.0001976, 0.8029, 0.8573, 0.8029, 0.858, 0.4024, 0.858, 0.4024, 0.8573, 0.869, 0.4281, 0.8684, 0.4281, 0.8684, 0.0006746, 0.869, 0.0006746, 0.8684, 0.4281, 0.8478, 0.4281, 0.8478, 0.0006746, 0.8684, 0.0006746, 0.8478, 0.4281, 0.8472, 0.4281, 0.8472, 0.0006746, 0.8478, 0.0006746, 0.4011, 0.0, 0.4011, 0.0006746, 0.0006322, 0.0006746, 0.0006322, 0.0, 0.8034, 0.8578, 0.8029, 0.858, 0.8029, 0.8573, 0.869, 0.4285, 0.8684, 0.4287, 0.8684, 0.4281, 0.869, 0.4281, 0.8684, 0.4287, 0.8478, 0.4287, 0.8478, 0.4281, 0.8684, 0.4281, 0.8478, 0.4287, 0.8472, 0.4285, 0.8472, 0.4281, 0.8478, 0.4281, 0.4016, 0.0001976, 0.4011, 0.0006746, 0.4011, 0.0, 0.8036, 0.8573, 0.8034, 0.8578, 0.8029, 0.8573, 0.8036, 0.8573, 0.8042, 0.8573, 0.8042, 0.858, 0.8036, 0.8578, 0.8042, 0.8573, 0.8248, 0.8573, 0.8248, 0.858, 0.8042, 0.858, 0.8248, 0.8573, 0.8254, 0.8573, 0.8254, 0.8578, 0.8248, 0.858, 0.4018, 0.0006746, 0.4011, 0.0006746, 0.4016, 0.0001976, 0.8029, 0.0006746, 0.8036, 0.0006746, 0.8036, 0.8573, 0.8029, 0.8573, 0.8036, 0.0006746, 0.8042, 0.0006746, 0.8042, 0.8573, 0.8036, 0.8573, 0.8042, 0.0006746, 0.8248, 0.0006746, 0.8248, 0.8573, 0.8042, 0.8573, 0.8248, 0.0006746, 0.8254, 0.0006746, 0.8254, 0.8573, 0.8248, 0.8573, 0.4018, 0.8573, 0.4011, 0.8573, 0.4011, 0.0006746, 0.4018, 0.0006746, 0.8034, 0.0001976, 0.8036, 0.0006746, 0.8029, 0.0006746, 0.8036, 0.0001976, 0.8042, 0.0, 0.8042, 0.0006746, 0.8036, 0.0006746, 0.8042, 0.0, 0.8248, 0.0, 0.8248, 0.0006746, 0.8042, 0.0006746, 0.8248, 0.0, 0.8254, 0.0001976, 0.8254, 0.0006746, 0.8248, 0.0006746, 0.4016, 0.8578, 0.4011, 0.8573, 0.4018, 0.8573, 0.8029, 0.0, 0.8034, 0.0001976, 0.8029, 0.0006746, 0.869, 0.4294, 0.8684, 0.4294, 0.8684, 0.4287, 0.869, 0.4289, 0.8684, 0.4294, 0.8478, 0.4294, 0.8478, 0.4287, 0.8684, 0.4287, 0.8478, 0.4294, 0.8472, 0.4294, 0.8472, 0.4289, 0.8478, 0.4287, 0.4011, 0.858, 0.4011, 0.8573, 0.4016, 0.8578, 0.8029, 0.8573, 0.4024, 0.8573, 0.4024, 0.0006746, 0.8029, 0.0006746])
me_frame.use_remesh_preserve_volume = False
me_frame.use_remesh_preserve_attributes = False
me_frame.use_mirror_vertex_groups = False
me_frame.update()

# ---- objects
ob_seat = bpy.data.objects.new('seat', me_seat)
ob_frame = bpy.data.objects.new('frame', me_frame)

# ---- transforms, parenting, visibility, modifiers, constraints
ob_seat.location = (0.0, 0.0, 0.0)
ob_seat.lineart.crease_threshold = 0.0
ob_frame.location = (0.0, 0.0, 0.0)
ob_frame.lineart.crease_threshold = 0.0

# ---- collection membership
col_collection_1.objects.link(ob_seat)
col_collection_1.objects.link(ob_frame)

# ---- scene / render settings (as saved in the file)
scene.frame_start = 1; scene.frame_end = 250; scene.frame_set(1)
scene.render.engine = 'BLENDER_EEVEE_NEXT'
scene.render.resolution_percentage = 50
scene.render.dither_intensity = 0.0
scene.cycles.use_denoising = False
scene.cycles.samples = 128
scene.cycles.sampling_pattern = 'TABULATED_SOBOL'
scene.cycles.light_sampling_threshold = 0.0
scene.cycles.use_adaptive_sampling = False
scene.cycles.use_light_tree = False
scene.cycles.blur_glossy = 0.0
scene.cycles.sample_clamp_indirect = 0.0
scene.view_settings.view_transform = 'Standard'
bpy.context.view_layer.update()

# ---- added for rendering (the .blend has no active camera and no usable light): camera, sun
cam_auto = bpy.data.cameras.new('AutoCamera')
cam_auto.lens = 50.0
cam_auto.sensor_width = 36.0
cam_auto.clip_end = 1000.0
ob_auto_camera = bpy.data.objects.new('AutoCamera', cam_auto)
scene.collection.objects.link(ob_auto_camera)
ob_auto_camera.location = (1.91007, -2.29208, 1.88881)
ob_auto_camera.rotation_euler = (1.09748, -7.21219e-08, 0.694738)
scene.camera = ob_auto_camera
light_auto_sun = bpy.data.lights.new('AutoSun', 'SUN')
light_auto_sun.energy = 3.0
light_auto_sun.angle = 0.0523599
ob_auto_sun = bpy.data.objects.new('AutoSun', light_auto_sun)
scene.collection.objects.link(ob_auto_sun)
ob_auto_sun.rotation_euler = (0.872665, 0.174533, 0.523599)
bpy.context.view_layer.update()
